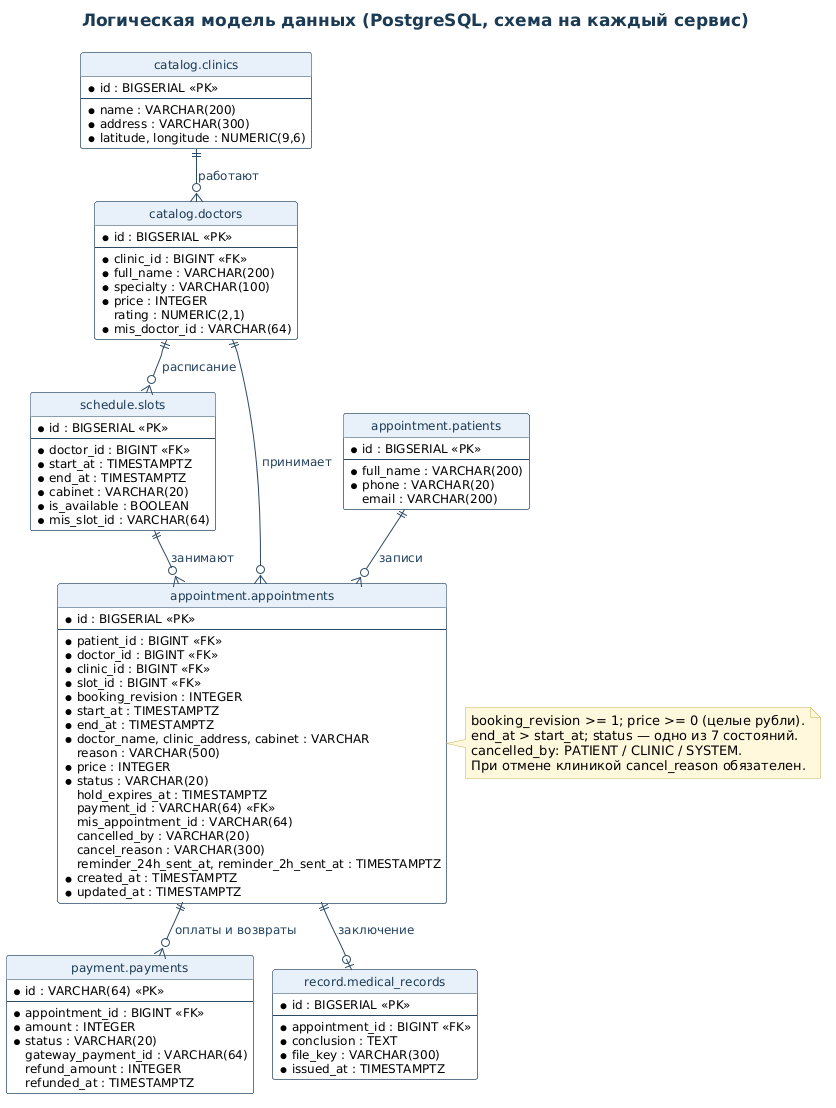

The diagram above was rendered by PlantUML. Its source (embedded in the PNG):
@startuml
!pragma layout smetana
skinparam defaultFontName "Liberation Sans"
skinparam defaultFontSize 13
skinparam shadowing false
skinparam ArrowColor #2B4A66
skinparam ArrowFontColor #22405C
skinparam ArrowFontSize 12
skinparam TitleFontSize 17
skinparam TitleFontColor #1B3A54
skinparam NoteBackgroundColor #FFF8DC
skinparam NoteBorderColor #C9B458
skinparam sequence {
  ParticipantBackgroundColor #E8F0F9
  ParticipantBorderColor #2B4A66
  ParticipantFontColor #1B3A54
  ActorBorderColor #2B4A66
  ActorBackgroundColor #E8F0F9
  LifeLineBorderColor #8FA6BC
  GroupBorderColor #8FA6BC
  GroupBackgroundColor #F4F7FB
  DatabaseBackgroundColor #DCE8F5
  QueueBackgroundColor #DCE8F5
}
skinparam state {
  BackgroundColor #E8F0F9
  BorderColor #2B4A66
  FontColor #1B3A54
  StartColor #2B4A66
  EndColor #2B4A66
}
skinparam activity {
  BackgroundColor #E8F0F9
  BorderColor #2B4A66
  FontColor #1B3A54
  StartColor #2B4A66
  EndColor #2B4A66
  BarColor #2B4A66
  DiamondBackgroundColor #FFFFFF
  DiamondBorderColor #2B4A66
}
skinparam swimlane {
  BorderColor #8FA6BC
  TitleFontColor #1B3A54
}
skinparam class {
  BackgroundColor #FFFFFF
  BorderColor #2B4A66
  HeaderBackgroundColor #E8F0F9
  FontColor #1B3A54
  AttributeFontSize 12
}

hide circle
hide methods
skinparam linetype ortho
title Логическая модель данных (PostgreSQL, схема на каждый сервис)

entity "catalog.clinics" as clinics {
  * id : BIGSERIAL <<PK>>
  --
  * name : VARCHAR(200)
  * address : VARCHAR(300)
  * latitude, longitude : NUMERIC(9,6)
}

entity "catalog.doctors" as doctors {
  * id : BIGSERIAL <<PK>>
  --
  * clinic_id : BIGINT <<FK>>
  * full_name : VARCHAR(200)
  * specialty : VARCHAR(100)
  * price : INTEGER
  rating : NUMERIC(2,1)
  * mis_doctor_id : VARCHAR(64)
}

entity "schedule.slots" as slots {
  * id : BIGSERIAL <<PK>>
  --
  * doctor_id : BIGINT <<FK>>
  * start_at : TIMESTAMPTZ
  * end_at : TIMESTAMPTZ
  * cabinet : VARCHAR(20)
  * is_available : BOOLEAN
  * mis_slot_id : VARCHAR(64)
}

entity "appointment.patients" as patients {
  * id : BIGSERIAL <<PK>>
  --
  * full_name : VARCHAR(200)
  * phone : VARCHAR(20)
  email : VARCHAR(200)
}

entity "appointment.appointments" as appointments {
  * id : BIGSERIAL <<PK>>
  --
  * patient_id : BIGINT <<FK>>
  * doctor_id : BIGINT <<FK>>
  * clinic_id : BIGINT <<FK>>
  * slot_id : BIGINT <<FK>>
  * booking_revision : INTEGER
  * start_at : TIMESTAMPTZ
  * end_at : TIMESTAMPTZ
  * doctor_name, clinic_address, cabinet : VARCHAR
  reason : VARCHAR(500)
  * price : INTEGER
  * status : VARCHAR(20)
  hold_expires_at : TIMESTAMPTZ
  payment_id : VARCHAR(64) <<FK>>
  mis_appointment_id : VARCHAR(64)
  cancelled_by : VARCHAR(20)
  cancel_reason : VARCHAR(300)
  reminder_24h_sent_at, reminder_2h_sent_at : TIMESTAMPTZ
  * created_at : TIMESTAMPTZ
  * updated_at : TIMESTAMPTZ
}

note right of appointments
  booking_revision >= 1; price >= 0 (целые рубли).
  end_at > start_at; status — одно из 7 состояний.
  cancelled_by: PATIENT / CLINIC / SYSTEM.
  При отмене клиникой cancel_reason обязателен.
end note

entity "payment.payments" as payments {
  * id : VARCHAR(64) <<PK>>
  --
  * appointment_id : BIGINT <<FK>>
  * amount : INTEGER
  * status : VARCHAR(20)
  gateway_payment_id : VARCHAR(64)
  refund_amount : INTEGER
  refunded_at : TIMESTAMPTZ
}

entity "record.medical_records" as records {
  * id : BIGSERIAL <<PK>>
  --
  * appointment_id : BIGINT <<FK>>
  * conclusion : TEXT
  * file_key : VARCHAR(300)
  * issued_at : TIMESTAMPTZ
}

clinics ||--o{ doctors : работают
doctors ||--o{ slots : расписание
patients ||--o{ appointments : записи
doctors ||--o{ appointments : принимает
slots ||--o{ appointments : занимают
appointments ||--o{ payments : оплаты и возвраты
appointments ||--o| records : заключение
@enduml